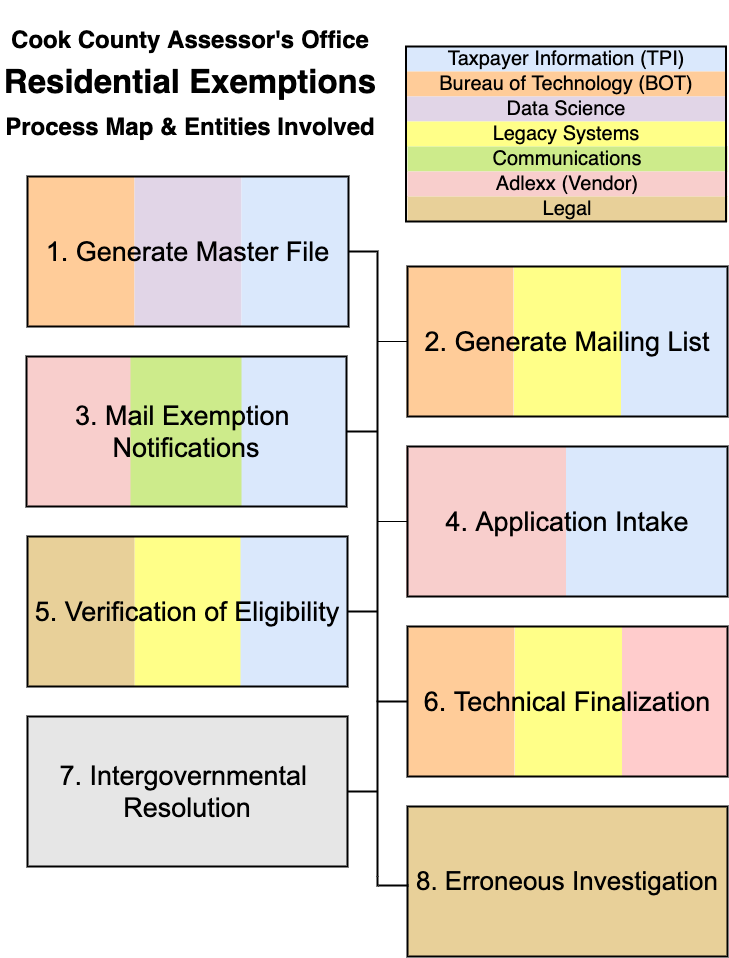

The diagram above was exported from draw.io. Its source (the exported page's mxGraphModel, read from the mxfile embedded in the PNG):
<mxGraphModel dx="922" dy="777" grid="1" gridSize="10" guides="1" tooltips="1" connect="1" arrows="1" fold="1" page="1" pageScale="1" pageWidth="850" pageHeight="1100" math="0" shadow="0">
  <root>
    <mxCell id="0" />
    <mxCell id="1" parent="0" />
    <mxCell id="2" value="Taxpayer Information (TPI)" style="text;html=1;strokeColor=none;fillColor=#DAE8FC;align=center;verticalAlign=middle;whiteSpace=wrap;rounded=0;fontSize=20;labelBackgroundColor=none;" vertex="1" parent="1">
      <mxGeometry x="455.5" y="80" width="320" height="25" as="geometry" />
    </mxCell>
    <mxCell id="3" value="Bureau of Technology (BOT)" style="text;html=1;strokeColor=none;fillColor=#FFCC99;align=center;verticalAlign=middle;whiteSpace=wrap;rounded=0;fontSize=20;labelBackgroundColor=none;" vertex="1" parent="1">
      <mxGeometry x="455.5" y="105" width="320" height="25" as="geometry" />
    </mxCell>
    <mxCell id="4" value="Data Science" style="text;html=1;strokeColor=none;fillColor=#E1D5E7;align=center;verticalAlign=middle;whiteSpace=wrap;rounded=0;fontSize=20;labelBackgroundColor=none;" vertex="1" parent="1">
      <mxGeometry x="455.5" y="130" width="320" height="25" as="geometry" />
    </mxCell>
    <mxCell id="5" value="Legacy Systems" style="text;html=1;strokeColor=none;fillColor=#FFFF88;align=center;verticalAlign=middle;whiteSpace=wrap;rounded=0;fontSize=20;labelBackgroundColor=none;" vertex="1" parent="1">
      <mxGeometry x="455.5" y="155" width="320" height="25" as="geometry" />
    </mxCell>
    <mxCell id="6" value="Communications" style="text;html=1;strokeColor=none;fillColor=#CDEB8B;align=center;verticalAlign=middle;whiteSpace=wrap;rounded=0;fontSize=20;labelBackgroundColor=none;" vertex="1" parent="1">
      <mxGeometry x="457" y="180" width="320" height="25" as="geometry" />
    </mxCell>
    <mxCell id="7" value="Adlexx (Vendor)" style="text;html=1;strokeColor=none;fillColor=#F8CECC;align=center;verticalAlign=middle;whiteSpace=wrap;rounded=0;fontSize=20;labelBackgroundColor=none;" vertex="1" parent="1">
      <mxGeometry x="457" y="205" width="320" height="25" as="geometry" />
    </mxCell>
    <mxCell id="8" value="Legal" style="text;html=1;strokeColor=none;fillColor=#E8D099;align=center;verticalAlign=middle;whiteSpace=wrap;rounded=0;fontSize=20;labelBackgroundColor=none;fontColor=#000000;" vertex="1" parent="1">
      <mxGeometry x="457" y="230" width="320" height="25" as="geometry" />
    </mxCell>
    <mxCell id="9" value="" style="rounded=0;whiteSpace=wrap;html=1;labelBackgroundColor=none;strokeColor=#000000;strokeWidth=2;fillColor=none;fontSize=20;fontColor=#000000;" vertex="1" parent="1">
      <mxGeometry x="455.5" y="80" width="320" height="175" as="geometry" />
    </mxCell>
    <mxCell id="10" value="" style="rounded=0;whiteSpace=wrap;html=1;fillColor=#ffcc99;strokeColor=none;" vertex="1" parent="1">
      <mxGeometry x="457" y="660" width="107" height="150" as="geometry" />
    </mxCell>
    <mxCell id="11" value="" style="rounded=0;whiteSpace=wrap;html=1;fillColor=#ffcccc;strokeColor=none;" vertex="1" parent="1">
      <mxGeometry x="671" y="660" width="107" height="150" as="geometry" />
    </mxCell>
    <mxCell id="12" value="" style="rounded=0;whiteSpace=wrap;html=1;fillColor=#FFFF88;strokeColor=none;" vertex="1" parent="1">
      <mxGeometry x="564.5" y="660" width="107" height="150" as="geometry" />
    </mxCell>
    <mxCell id="13" value="&lt;span style=&quot;font-family: &amp;#34;arial&amp;#34; ; font-size: 27px ; white-space: pre-wrap&quot;&gt;7. Intergovernmental Resolution&lt;/span&gt;" style="text;html=1;strokeColor=#000000;fillColor=#E6E6E6;align=center;verticalAlign=middle;whiteSpace=wrap;rounded=0;strokeWidth=2;" vertex="1" parent="1">
      <mxGeometry x="77" y="750" width="320" height="150" as="geometry" />
    </mxCell>
    <mxCell id="14" value="" style="rounded=0;whiteSpace=wrap;html=1;fillColor=#FFFF88;strokeColor=none;" vertex="1" parent="1">
      <mxGeometry x="184" y="570" width="107" height="150" as="geometry" />
    </mxCell>
    <mxCell id="15" value="" style="rounded=0;whiteSpace=wrap;html=1;fillColor=#E8D099;strokeColor=none;" vertex="1" parent="1">
      <mxGeometry x="77" y="570" width="107" height="150" as="geometry" />
    </mxCell>
    <mxCell id="16" value="" style="rounded=0;whiteSpace=wrap;html=1;fillColor=#dae8fc;strokeColor=none;" vertex="1" parent="1">
      <mxGeometry x="290" y="570" width="107" height="150" as="geometry" />
    </mxCell>
    <mxCell id="17" value="&lt;span style=&quot;font-family: &amp;#34;arial&amp;#34; ; font-size: 27px ; white-space: pre-wrap&quot;&gt;6. Technical Finalization&lt;/span&gt;" style="text;html=1;strokeColor=#000000;fillColor=none;align=center;verticalAlign=middle;whiteSpace=wrap;rounded=0;strokeWidth=2;" vertex="1" parent="1">
      <mxGeometry x="457" y="660" width="320" height="150" as="geometry" />
    </mxCell>
    <mxCell id="18" value="" style="rounded=0;whiteSpace=wrap;html=1;fillColor=#dae8fc;strokeColor=none;" vertex="1" parent="1">
      <mxGeometry x="610" y="480" width="167" height="150" as="geometry" />
    </mxCell>
    <mxCell id="19" value="" style="rounded=0;whiteSpace=wrap;html=1;fillColor=#f8cecc;strokeColor=none;" vertex="1" parent="1">
      <mxGeometry x="455.5" y="480" width="160" height="150" as="geometry" />
    </mxCell>
    <mxCell id="20" value="&lt;span style=&quot;font-family: &amp;#34;arial&amp;#34; ; font-size: 27px ; white-space: pre-wrap&quot;&gt;5. Verification of Eligibility&lt;/span&gt;" style="text;html=1;strokeColor=#000000;fillColor=none;align=center;verticalAlign=middle;whiteSpace=wrap;rounded=0;strokeWidth=2;" vertex="1" parent="1">
      <mxGeometry x="77" y="570" width="320" height="150" as="geometry" />
    </mxCell>
    <mxCell id="21" value="" style="rounded=0;whiteSpace=wrap;html=1;fillColor=#f8cecc;strokeColor=none;" vertex="1" parent="1">
      <mxGeometry x="76" y="390" width="107" height="150" as="geometry" />
    </mxCell>
    <mxCell id="22" value="" style="rounded=0;whiteSpace=wrap;html=1;fillColor=#dae8fc;strokeColor=none;" vertex="1" parent="1">
      <mxGeometry x="289" y="390" width="107" height="150" as="geometry" />
    </mxCell>
    <mxCell id="23" value="" style="rounded=0;whiteSpace=wrap;html=1;fillColor=#cdeb8b;strokeColor=none;" vertex="1" parent="1">
      <mxGeometry x="180" y="390" width="111" height="150" as="geometry" />
    </mxCell>
    <mxCell id="24" value="&lt;span id=&quot;docs-internal-guid-29145738-7fff-0f47-15a8-5e629a2bec41&quot; style=&quot;font-family: &amp;#34;arial&amp;#34; ; background-color: transparent ; vertical-align: baseline ; white-space: pre-wrap&quot;&gt;&lt;font&gt;&lt;span id=&quot;docs-internal-guid-29145738-7fff-0f47-15a8-5e629a2bec41&quot; style=&quot;background-color: transparent ; vertical-align: baseline&quot;&gt;&lt;font style=&quot;font-size: 27px&quot;&gt;4. &lt;/font&gt;&lt;/span&gt;&lt;span id=&quot;docs-internal-guid-e5fd0234-7fff-2f57-b223-a5ec4f0cee77&quot; style=&quot;background-color: transparent ; vertical-align: baseline&quot;&gt;&lt;font style=&quot;font-size: 27px&quot;&gt;Application Intake&lt;/font&gt;&lt;/span&gt;&lt;span style=&quot;font-size: 27px&quot;&gt;&lt;br&gt;&lt;/span&gt;&lt;/font&gt;&lt;/span&gt;" style="text;html=1;strokeColor=#000000;fillColor=none;align=center;verticalAlign=middle;whiteSpace=wrap;rounded=0;strokeWidth=2;" vertex="1" parent="1">
      <mxGeometry x="457" y="480" width="320" height="150" as="geometry" />
    </mxCell>
    <mxCell id="25" value="&lt;span style=&quot;font-family: &amp;#34;arial&amp;#34; ; white-space: pre-wrap ; font-size: 27px&quot;&gt;3. Mail Exemption &lt;/span&gt;&lt;span id=&quot;docs-internal-guid-a89ac898-7fff-db91-4c7d-eedefa246796&quot; style=&quot;font-family: &amp;#34;arial&amp;#34; ; white-space: pre-wrap ; background-color: transparent ; vertical-align: baseline&quot;&gt;&lt;font style=&quot;font-size: 27px&quot;&gt;Notifications&lt;/font&gt;&lt;/span&gt;" style="text;html=1;strokeColor=#000000;fillColor=none;align=center;verticalAlign=middle;whiteSpace=wrap;rounded=0;strokeWidth=2;" vertex="1" parent="1">
      <mxGeometry x="76" y="390" width="320" height="150" as="geometry" />
    </mxCell>
    <mxCell id="26" value="&lt;span style=&quot;font-family: &amp;#34;arial&amp;#34; ; font-size: 26px ; white-space: pre-wrap&quot;&gt;8. Erroneous Investigation&lt;/span&gt;" style="text;html=1;strokeColor=#000000;fillColor=#E8D099;align=center;verticalAlign=middle;whiteSpace=wrap;rounded=0;strokeWidth=2;" vertex="1" parent="1">
      <mxGeometry x="457" y="840" width="320" height="150" as="geometry" />
    </mxCell>
    <mxCell id="27" value="" style="rounded=0;whiteSpace=wrap;html=1;fillColor=#ffcc99;strokeColor=none;" vertex="1" parent="1">
      <mxGeometry x="456" y="300" width="107" height="150" as="geometry" />
    </mxCell>
    <mxCell id="28" value="" style="rounded=0;whiteSpace=wrap;html=1;fillColor=#dae8fc;strokeColor=none;" vertex="1" parent="1">
      <mxGeometry x="670" y="300" width="107" height="150" as="geometry" />
    </mxCell>
    <mxCell id="29" value="" style="rounded=0;whiteSpace=wrap;html=1;fillColor=#ffff88;strokeColor=none;" vertex="1" parent="1">
      <mxGeometry x="563.5" y="300" width="107" height="150" as="geometry" />
    </mxCell>
    <mxCell id="30" value="" style="rounded=0;whiteSpace=wrap;html=1;fillColor=#ffcc99;strokeColor=none;" vertex="1" parent="1">
      <mxGeometry x="77" y="210" width="107" height="150" as="geometry" />
    </mxCell>
    <mxCell id="31" value="" style="rounded=0;whiteSpace=wrap;html=1;fillColor=#e1d5e7;strokeColor=none;" vertex="1" parent="1">
      <mxGeometry x="184" y="210" width="107" height="150" as="geometry" />
    </mxCell>
    <mxCell id="32" value="" style="rounded=0;whiteSpace=wrap;html=1;fillColor=#dae8fc;strokeColor=none;" vertex="1" parent="1">
      <mxGeometry x="291" y="210" width="107" height="150" as="geometry" />
    </mxCell>
    <mxCell id="33" value="&lt;span id=&quot;docs-internal-guid-9d9dfa1f-7fff-6e48-5314-838669406166&quot; style=&quot;font-family: &amp;#34;arial&amp;#34; ; background-color: transparent ; vertical-align: baseline ; white-space: pre-wrap&quot;&gt;&lt;font style=&quot;font-size: 27px&quot;&gt;1. Generate Master File&lt;/font&gt;&lt;/span&gt;" style="text;html=1;strokeColor=#000000;fillColor=none;align=center;verticalAlign=middle;whiteSpace=wrap;rounded=0;strokeWidth=2;" vertex="1" parent="1">
      <mxGeometry x="77" y="210" width="321" height="150" as="geometry" />
    </mxCell>
    <mxCell id="34" style="edgeStyle=orthogonalEdgeStyle;rounded=0;orthogonalLoop=1;jettySize=auto;html=1;exitX=1;exitY=0.5;exitDx=0;exitDy=0;endArrow=none;endFill=0;strokeWidth=2;" edge="1" source="33" parent="1">
      <mxGeometry relative="1" as="geometry">
        <Array as="points">
          <mxPoint x="427" y="285" />
        </Array>
        <mxPoint x="427" y="910" as="targetPoint" />
      </mxGeometry>
    </mxCell>
    <mxCell id="35" value="&lt;span style=&quot;font-family: &amp;#34;arial&amp;#34; ; font-size: 27px ; white-space: pre-wrap&quot;&gt;2. Generate Mailing List&lt;/span&gt;" style="text;html=1;strokeColor=#000000;fillColor=none;align=center;verticalAlign=middle;whiteSpace=wrap;rounded=0;strokeWidth=2;" vertex="1" parent="1">
      <mxGeometry x="457" y="300" width="320" height="150" as="geometry" />
    </mxCell>
    <mxCell id="36" style="edgeStyle=orthogonalEdgeStyle;rounded=0;orthogonalLoop=1;jettySize=auto;html=1;exitX=0;exitY=0.5;exitDx=0;exitDy=0;endArrow=none;endFill=0;" edge="1" source="35" parent="1">
      <mxGeometry relative="1" as="geometry">
        <mxPoint x="427" y="375.66666666666674" as="targetPoint" />
      </mxGeometry>
    </mxCell>
    <mxCell id="37" style="edgeStyle=orthogonalEdgeStyle;rounded=0;orthogonalLoop=1;jettySize=auto;html=1;exitX=1;exitY=0.5;exitDx=0;exitDy=0;endArrow=none;endFill=0;strokeWidth=2;" edge="1" source="25" parent="1">
      <mxGeometry relative="1" as="geometry">
        <mxPoint x="427" y="465" as="targetPoint" />
      </mxGeometry>
    </mxCell>
    <mxCell id="38" style="edgeStyle=orthogonalEdgeStyle;rounded=0;orthogonalLoop=1;jettySize=auto;html=1;exitX=0;exitY=0.5;exitDx=0;exitDy=0;endArrow=none;endFill=0;" edge="1" source="24" parent="1">
      <mxGeometry relative="1" as="geometry">
        <mxPoint x="427" y="555.6666666666667" as="targetPoint" />
      </mxGeometry>
    </mxCell>
    <mxCell id="39" style="edgeStyle=orthogonalEdgeStyle;rounded=0;orthogonalLoop=1;jettySize=auto;html=1;exitX=1;exitY=0.5;exitDx=0;exitDy=0;endArrow=none;endFill=0;strokeWidth=2;" edge="1" source="20" parent="1">
      <mxGeometry relative="1" as="geometry">
        <mxPoint x="427" y="645" as="targetPoint" />
      </mxGeometry>
    </mxCell>
    <mxCell id="40" style="edgeStyle=orthogonalEdgeStyle;rounded=0;orthogonalLoop=1;jettySize=auto;html=1;exitX=0;exitY=0.5;exitDx=0;exitDy=0;endArrow=none;endFill=0;strokeWidth=2;" edge="1" source="17" parent="1">
      <mxGeometry relative="1" as="geometry">
        <mxPoint x="427" y="735.6666666666667" as="targetPoint" />
      </mxGeometry>
    </mxCell>
    <mxCell id="41" style="edgeStyle=orthogonalEdgeStyle;rounded=0;orthogonalLoop=1;jettySize=auto;html=1;exitX=1;exitY=0.5;exitDx=0;exitDy=0;endArrow=none;endFill=0;strokeWidth=2;" edge="1" source="13" parent="1">
      <mxGeometry relative="1" as="geometry">
        <mxPoint x="427" y="825" as="targetPoint" />
      </mxGeometry>
    </mxCell>
    <mxCell id="42" value="&lt;p style=&quot;line-height: 200%&quot;&gt;&lt;b&gt;&lt;font style=&quot;font-size: 24px&quot;&gt;Cook County Assessor's Office&lt;/font&gt;&lt;br&gt;&lt;/b&gt;&lt;b&gt;&lt;font style=&quot;font-size: 33px&quot;&gt;Residential Exemptions&lt;/font&gt;&lt;/b&gt;&lt;b&gt;&lt;br&gt;&lt;font style=&quot;font-size: 24px&quot;&gt;Process Map &amp;amp; Entities Involved&lt;/font&gt;&lt;/b&gt;&lt;br&gt;&lt;/p&gt;" style="text;html=1;strokeColor=none;fillColor=none;align=center;verticalAlign=middle;whiteSpace=wrap;rounded=0;labelBackgroundColor=none;fontSize=20;fontColor=#000000;" vertex="1" parent="1">
      <mxGeometry x="50" y="35" width="380" height="165" as="geometry" />
    </mxCell>
    <mxCell id="43" value="" style="endArrow=none;html=1;strokeWidth=2;" edge="1" parent="1">
      <mxGeometry width="50" height="50" relative="1" as="geometry">
        <mxPoint x="427" y="920" as="sourcePoint" />
        <mxPoint x="427" y="910" as="targetPoint" />
      </mxGeometry>
    </mxCell>
    <mxCell id="44" value="" style="endArrow=none;html=1;strokeWidth=2;" edge="1" parent="1">
      <mxGeometry width="50" height="50" relative="1" as="geometry">
        <mxPoint x="428" y="919" as="sourcePoint" />
        <mxPoint x="458" y="919" as="targetPoint" />
      </mxGeometry>
    </mxCell>
  </root>
</mxGraphModel>